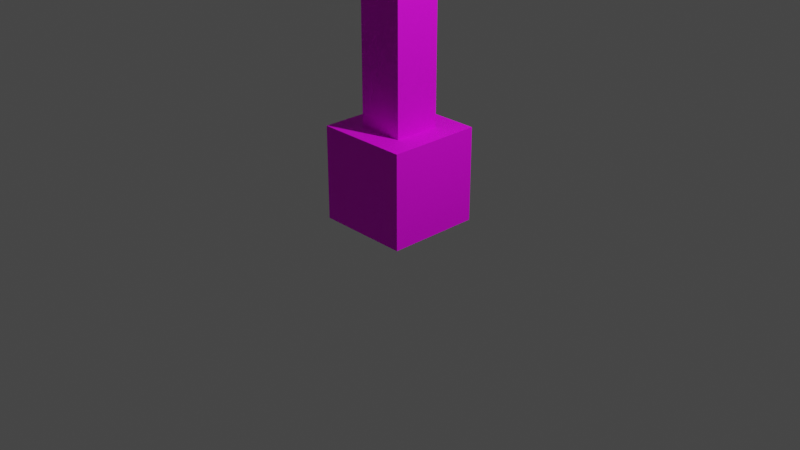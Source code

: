 # Source: streetlight.blend  (saved by Blender 3.6.11; exported with 4.5.12 LTS)
import bpy
from mathutils import Matrix  # noqa: F401  (used for matrix-valued properties, if any)

bpy.ops.wm.read_factory_settings(use_empty=True)
scene = bpy.context.scene
scene.name = 'Scene'

# ---- collections
col_collection = bpy.data.collections.new('Collection'); scene.collection.children.link(col_collection)

# ---- images (referenced by path relative to the original .blend; pixels are not part of the script)
import os
ASSET_DIR = os.environ.get("B2B_ASSET_DIR", "")  # directory of the original .blend (textures are referenced by path, not embedded)
HERE = os.path.dirname(os.path.abspath(__file__))  # packed textures are extracted next to this script under _unpacked/

def load_image(name, relpath, width, height, colorspace="sRGB"):
    """Load a texture the original file referenced (path relative to the .blend, or extracted next to this script)."""
    p = next((c for c in (os.path.join(HERE, relpath), os.path.join(ASSET_DIR, relpath)) if relpath and os.path.exists(c)), "")
    if p:
        img = bpy.data.images.load(p, check_existing=True)
        img.name = name
    else:  # same state as the original file: an image datablock whose file is absent (Cycles renders it pink)
        img = bpy.data.images.new(name, width, height)
        img.source = "FILE"
        img.filepath = "//" + (relpath or name)
    img.colorspace_settings.name = colorspace
    return img
img_polealbedo_png = load_image('poleAlbedo.png', 'texture_maps/poleAlbedo.png', 1024, 1024, 'sRGB')
img_polespecular_png = load_image('poleSpecular.png', 'texture_maps/poleSpecular.png', 1024, 1024, 'Linear Rec.709')
img_image = load_image('Image', 'texture_maps/bulbAlbedo.png', 1024, 1024, 'sRGB')

# ---- materials (node trees are filled in below, after node groups)
mat_iron = bpy.data.materials.new('Iron')
mat_iron.alpha_threshold = 0.0
mat_iron.use_transparent_shadow = False
mat_iron.line_color = (0.0, 0.0, 0.0, 1.0)
mat_weatheredplastic = bpy.data.materials.new('WeatheredPlastic')
mat_weatheredplastic.use_transparent_shadow = False

# ---- material node trees
mat_iron.use_nodes = True; mat_iron.node_tree.nodes.clear()
_N = mat_iron.node_tree.nodes; _L = mat_iron.node_tree.links
n0 = _N.new('ShaderNodeOutputMaterial'); n0.name = 'Material Output'; n0.location = (381, -41)
n1 = _N.new('ShaderNodeBsdfPrincipled'); n1.name = 'Principled BSDF'; n1.location = (57, -66)
n1.distribution = 'GGX'
n1.subsurface_method = 'RANDOM_WALK_SKIN'
n1.inputs[2].default_value = 0.6575
n1.inputs[3].default_value = 1.45
n1.inputs[27].default_value = (0.0, 0.0, 0.0, 1.0)
n1.inputs[28].default_value = 1.0
n2 = _N.new('ShaderNodeTexNoise'); n2.name = 'Noise Texture'; n2.location = (-736, -139)
n2.inputs[2].default_value = 12.3
n2.inputs[3].default_value = 14.4
n2.inputs[4].default_value = 0.3833
n2.inputs[8].default_value = 0.9
n3 = _N.new('ShaderNodeMix'); n3.name = 'Mix'; n3.location = (-558, -55)
n3.data_type = 'RGBA'
n3.clamp_result = True
n3.inputs[6].default_value = (0.008059, 0.005896, 0.0104, 1.0)
n3.inputs[7].default_value = (0.02149, 0.008012, 0.005451, 1.0)
n4 = _N.new('ShaderNodeTexImage'); n4.name = 'Albedo'; n4.location = (-284, -40)
n4.image = img_polealbedo_png
n5 = _N.new('ShaderNodeTexNoise'); n5.name = 'Noise Texture.001'; n5.location = (-784, -429)
n5.inputs[2].default_value = 4.3
n5.inputs[3].default_value = 5.8
n5.inputs[4].default_value = 0.775
n5.inputs[8].default_value = 2.5
n6 = _N.new('ShaderNodeTexImage'); n6.name = 'Image Texture'; n6.location = (-354, -384)
n6.image = img_polespecular_png
_L.new(n1.outputs[0], n0.inputs[0])
_L.new(n2.outputs[0], n3.inputs[0])
_L.new(n4.outputs[0], n1.inputs[0])
_L.new(n6.outputs[0], n1.inputs[13])
n0.is_active_output = True
mat_weatheredplastic.use_nodes = True; mat_weatheredplastic.node_tree.nodes.clear()
_N = mat_weatheredplastic.node_tree.nodes; _L = mat_weatheredplastic.node_tree.links
n0 = _N.new('ShaderNodeOutputMaterial'); n0.name = 'Material Output'; n0.location = (300, 300)
n1 = _N.new('ShaderNodeMix'); n1.name = 'Mix'; n1.location = (-278, 262)
n1.data_type = 'RGBA'
n1.inputs[6].default_value = (0.5, 0.4825, 0.3129, 1.0)
n1.inputs[7].default_value = (0.1056, 0.08717, 0.04385, 1.0)
n2 = _N.new('ShaderNodeTexNoise'); n2.name = 'Noise Texture'; n2.location = (-484, 182)
n2.inputs[2].default_value = 4.4
n2.inputs[3].default_value = 3.9
n2.inputs[4].default_value = 0.45
n2.inputs[8].default_value = 0.2
n3 = _N.new('ShaderNodeBsdfPrincipled'); n3.name = 'Principled BSDF'; n3.location = (10, 300)
n3.distribution = 'GGX'
n3.subsurface_method = 'RANDOM_WALK_SKIN'
n3.inputs[3].default_value = 1.45
n3.inputs[27].default_value = (0.0, 0.0, 0.0, 1.0)
n3.inputs[28].default_value = 1.0
n4 = _N.new('ShaderNodeTexImage'); n4.name = 'Image Texture'; n4.location = (-304, 1)
n4.image = img_image
_L.new(n3.outputs[0], n0.inputs[0])
_L.new(n2.outputs[0], n1.inputs[0])
_L.new(n4.outputs[0], n3.inputs[0])
n0.is_active_output = True

# ---- world
world_world = bpy.data.worlds.new('World'); scene.world = world_world
world_world.use_nodes = True; world_world.node_tree.nodes.clear()
_N = world_world.node_tree.nodes; _L = world_world.node_tree.links
n0 = _N.new('ShaderNodeOutputWorld'); n0.name = 'World Output'; n0.location = (300, 300)
n1 = _N.new('ShaderNodeBackground'); n1.name = 'Background'; n1.location = (10, 300)
n1.inputs[0].default_value = (0.05088, 0.05088, 0.05088, 1.0)
_L.new(n1.outputs[0], n0.inputs[0])
n0.is_active_output = True
world_world.color = (0.05088, 0.05088, 0.05088)
world_world.use_sun_shadow = False
world_world.sun_shadow_jitter_overblur = 0.0

# ---- cameras
cam_camera = bpy.data.cameras.new('Camera')
cam_camera.clip_end = 100.0
cam_camera.ortho_scale = 7.314

# ---- lights
light_light = bpy.data.lights.new('Light', 'POINT')
light_light.transmission_factor = 0.0
light_light.energy = 1000.0
light_light.shadow_soft_size = 0.1
light_light.shadow_maximum_resolution = 0.006
light_light.use_absolute_resolution = True

# ---- meshes
me_pole = bpy.data.meshes.new('Pole')
me_pole.from_pydata([(1.0, 1.0, 1.0), (1.0, 1.0, -1.0), (1.0, -1.0, 1.0), (1.0, -1.0, -1.0), (-1.0, 1.0, 1.0), (-1.0, 1.0, -1.0), (-1.0, -1.0, 1.0), (-1.0, -1.0, -1.0), (-1.0, -1.0, 14.0), (-1.0, -1.0, 15.0), (-1.0, 3.0, 14.0), (-1.0, 3.0, 15.0), (1.0, -1.0, 14.0), (1.0, -1.0, 15.0), (1.0, 3.0, 14.0), (1.0, 3.0, 15.0), (-0.5, -0.5, 1.0), (-0.5, -0.5, 14.0), (-0.5, 0.5, 1.0), (-0.5, 0.5, 14.0), (0.5, -0.5, 1.0), (0.5, -0.5, 14.0), (0.5, 0.5, 1.0), (0.5, 0.5, 14.0)], [], [(0, 4, 6, 2), (3, 2, 6, 7), (7, 6, 4, 5), (5, 1, 3, 7), (1, 0, 2, 3), (5, 4, 0, 1), (8, 9, 11, 10), (10, 11, 15, 14), (14, 15, 13, 12), (12, 13, 9, 8), (10, 14, 12, 8), (15, 11, 9, 13), (16, 17, 19, 18), (18, 19, 23, 22), (22, 23, 21, 20), (20, 21, 17, 16), (18, 22, 20, 16), (23, 19, 17, 21)])
_uv = me_pole.uv_layers.new(name='UVMap')
_uv.uv.foreach_set('vector', [0.6154, 0.4615, 0.4615, 0.4615, 0.4615, 0.3077, 0.6154, 0.3077, 0.4615, 0.6154, 0.4615, 0.4615, 0.6154, 0.4615, 0.6154, 0.6154, 0.6154, 0.1538, 0.6154, 0.0, 0.7692, 0.0, 0.7692, 0.1538, 0.7692, 0.3077, 0.6154, 0.3077, 0.6154, 0.1538, 0.7692, 0.1538, 0.6154, 0.4615, 0.6154, 0.3077, 0.7692, 0.3077, 0.7692, 0.4615, 0.3077, 0.7692, 0.3077, 0.6154, 0.4615, 0.6154, 0.4615, 0.7692, 0.3846, 0.6154, 0.3077, 0.6154, 0.3077, 0.3077, 0.3846, 0.3077, 0.6923, 0.6154, 0.6154, 0.6154, 0.6154, 0.4615, 0.6923, 0.4615, 0.4615, 0.6154, 0.3846, 0.6154, 0.3846, 0.3077, 0.4615, 0.3077, 0.5385, 0.7692, 0.4615, 0.7692, 0.4615, 0.6154, 0.5385, 0.6154, 0.4615, 0.3077, 0.3077, 0.3077, 0.3077, 0.0, 0.4615, 0.0, 0.6154, 0.3077, 0.4615, 0.3077, 0.4615, 0.0, 0.6154, 0.0, 0.0, 1.0, 0.0, 0.0, 0.07692, 0.0, 0.07692, 1.0, 0.07692, 1.0, 0.07692, 0.0, 0.1538, 0.0, 0.1538, 1.0, 0.1538, 1.0, 0.1538, 0.0, 0.2308, 0.0, 0.2308, 1.0, 0.2308, 1.0, 0.2308, 0.0, 0.3077, 0.0, 0.3077, 1.0, 0.6154, 0.6923, 0.5385, 0.6923, 0.5385, 0.6154, 0.6154, 0.6154, 0.6923, 0.6923, 0.6154, 0.6923, 0.6154, 0.6154, 0.6923, 0.6154])
me_pole.materials.append(mat_iron)
me_pole.use_mirror_vertex_groups = False
me_pole.update()
me_bulb = bpy.data.meshes.new('Bulb')
me_bulb.from_pydata([(0.0, 0.4, -0.25), (0.0, 0.4, 0.25), (0.3464, 0.2, -0.25), (0.3464, 0.2, 0.25), (0.3464, -0.2, -0.25), (0.3464, -0.2, 0.25), (0.0, -0.4, -0.25), (0.0, -0.4, 0.25), (-0.3464, -0.2, -0.25), (-0.3464, -0.2, 0.25), (-0.3464, 0.2, -0.25), (-0.3464, 0.2, 0.25)], [], [(0, 1, 3, 2), (2, 3, 5, 4), (4, 5, 7, 6), (6, 7, 9, 8), (3, 1, 11, 9, 7, 5), (8, 9, 11, 10), (10, 11, 1, 0), (0, 2, 4, 6, 8, 10)])
_uv = me_bulb.uv_layers.new(name='UVMap')
_uv.uv.foreach_set('vector', [0.01551, 0.01551, 0.5, 0.01551, 0.5, 0.177, 0.01551, 0.177, 0.01551, 0.177, 0.5, 0.177, 0.5, 0.3385, 0.01551, 0.3385, 0.01551, 0.3385, 0.5, 0.3385, 0.5, 0.5, 0.01551, 0.5, 0.01551, 0.5, 0.5, 0.5, 0.5, 0.6615, 0.01551, 0.6615, 0.9338, 0.1318, 0.9338, 0.3643, 0.7324, 0.4806, 0.531, 0.3643, 0.531, 0.1318, 0.7324, 0.01551, 0.01551, 0.6615, 0.5, 0.6615, 0.5, 0.823, 0.01551, 0.823, 0.01551, 0.823, 0.5, 0.823, 0.5, 0.9845, 0.01551, 0.9845, 0.9338, 0.8605, 0.9338, 0.6279, 0.7324, 0.5116, 0.531, 0.6279, 0.531, 0.8605, 0.7324, 0.9767])
me_bulb.materials.append(mat_weatheredplastic)
me_bulb.update()

# ---- objects
ob_pole = bpy.data.objects.new('Pole', me_pole)
ob_light = bpy.data.objects.new('Light', light_light)
ob_camera = bpy.data.objects.new('Camera', cam_camera)
ob_bulb = bpy.data.objects.new('Bulb', me_bulb)

# ---- transforms, parenting, visibility, modifiers, constraints
ob_pole.location = (0.0, 0.0, 0.5)
ob_pole.scale = (0.5, 0.5, 0.5)
ob_pole.lock_rotations_4d = False
ob_pole.empty_display_type = 'ARROWS'
ob_pole.lineart.crease_threshold = 0.0
ob_light.location = (4.076, 1.005, 5.904)
ob_light.rotation_euler = (0.6503, 0.05522, 1.866)
ob_light.lock_rotations_4d = False
ob_light.empty_display_type = 'ARROWS'
ob_light.color = (0.0, 0.0, 0.0, 0.0)
ob_light.lineart.crease_threshold = 0.0
ob_camera.location = (7.359, -6.926, 4.958)
ob_camera.rotation_euler = (1.109, 0.0, 0.8149)
ob_camera.lock_rotations_4d = False
ob_camera.empty_display_type = 'ARROWS'
ob_camera.color = (0.0, 0.0, 0.0, 0.0)
ob_camera.display_type = 'WIRE'
ob_camera.lineart.crease_threshold = 0.0
ob_bulb.location = (0.0, 1.0, 7.25)

# ---- collection membership
col_collection.objects.link(ob_pole)
col_collection.objects.link(ob_light)
col_collection.objects.link(ob_camera)
col_collection.objects.link(ob_bulb)

# ---- scene / render settings (as saved in the file)
scene.camera = ob_camera
scene.frame_start = 1; scene.frame_end = 250; scene.frame_set(1)
scene.render.engine = 'BLENDER_EEVEE_NEXT'
scene.cycles.use_denoising = False
scene.cycles.denoising_input_passes = 'RGB'
scene.cycles.samples = 1
scene.cycles.sampling_pattern = 'TABULATED_SOBOL'
scene.cycles.use_adaptive_sampling = False
scene.cycles.adaptive_min_samples = 1
scene.cycles.bake_type = 'DIFFUSE'
scene.view_settings.view_transform = 'Filmic'
bpy.context.view_layer.update()
